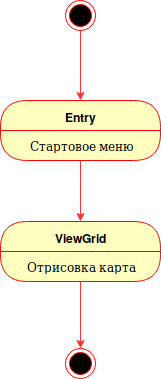

The diagram above was exported from draw.io. Its source (the exported page's mxGraphModel, read from the mxfile embedded in the PNG):
<mxGraphModel dx="1327" dy="778" grid="1" gridSize="10" guides="1" tooltips="1" connect="1" arrows="1" fold="1" page="1" pageScale="1" pageWidth="827" pageHeight="1169" math="0" shadow="0">
  <root>
    <mxCell id="0" />
    <mxCell id="1" parent="0" />
    <mxCell id="6EXYLW4Ia1xxiFU-kfxT-5" style="edgeStyle=orthogonalEdgeStyle;rounded=0;orthogonalLoop=1;jettySize=auto;html=1;exitX=0.5;exitY=1;exitDx=0;exitDy=0;entryX=0.5;entryY=0;entryDx=0;entryDy=0;strokeColor=#FF3333;" edge="1" parent="1" source="6EXYLW4Ia1xxiFU-kfxT-1" target="6EXYLW4Ia1xxiFU-kfxT-2">
      <mxGeometry relative="1" as="geometry" />
    </mxCell>
    <mxCell id="6EXYLW4Ia1xxiFU-kfxT-1" value="" style="ellipse;html=1;shape=endState;fillColor=#000000;strokeColor=#ff0000;" vertex="1" parent="1">
      <mxGeometry x="398" y="38" width="30" height="30" as="geometry" />
    </mxCell>
    <mxCell id="6EXYLW4Ia1xxiFU-kfxT-2" value="Entry" style="swimlane;html=1;fontStyle=1;align=center;verticalAlign=middle;childLayout=stackLayout;horizontal=1;startSize=30;horizontalStack=0;resizeParent=0;resizeLast=1;container=0;fontColor=#000000;collapsible=0;rounded=1;arcSize=30;strokeColor=#ff0000;fillColor=#ffffc0;swimlaneFillColor=#ffffc0;" vertex="1" parent="1">
      <mxGeometry x="333" y="138" width="160" height="60" as="geometry" />
    </mxCell>
    <mxCell id="6EXYLW4Ia1xxiFU-kfxT-3" value="&lt;div&gt;Стартовое меню&lt;/div&gt;" style="text;html=1;strokeColor=none;fillColor=none;align=center;verticalAlign=middle;spacingLeft=4;spacingRight=4;whiteSpace=wrap;overflow=hidden;rotatable=0;fontColor=#000000;" vertex="1" parent="6EXYLW4Ia1xxiFU-kfxT-2">
      <mxGeometry y="30" width="160" height="30" as="geometry" />
    </mxCell>
    <mxCell id="6EXYLW4Ia1xxiFU-kfxT-7" value="ViewGrid" style="swimlane;html=1;fontStyle=1;align=center;verticalAlign=middle;childLayout=stackLayout;horizontal=1;startSize=30;horizontalStack=0;resizeParent=0;resizeLast=1;container=0;fontColor=#000000;collapsible=0;rounded=1;arcSize=30;strokeColor=#ff0000;fillColor=#ffffc0;swimlaneFillColor=#ffffc0;" vertex="1" parent="1">
      <mxGeometry x="333" y="259" width="160" height="60" as="geometry" />
    </mxCell>
    <mxCell id="6EXYLW4Ia1xxiFU-kfxT-8" value="Отрисовка карта" style="text;html=1;strokeColor=none;fillColor=none;align=center;verticalAlign=middle;spacingLeft=4;spacingRight=4;whiteSpace=wrap;overflow=hidden;rotatable=0;fontColor=#000000;" vertex="1" parent="6EXYLW4Ia1xxiFU-kfxT-7">
      <mxGeometry y="30" width="160" height="30" as="geometry" />
    </mxCell>
    <mxCell id="6EXYLW4Ia1xxiFU-kfxT-9" style="edgeStyle=orthogonalEdgeStyle;rounded=0;orthogonalLoop=1;jettySize=auto;html=1;exitX=0.5;exitY=1;exitDx=0;exitDy=0;entryX=0.5;entryY=0;entryDx=0;entryDy=0;strokeColor=#FF3333;" edge="1" parent="1" source="6EXYLW4Ia1xxiFU-kfxT-3" target="6EXYLW4Ia1xxiFU-kfxT-7">
      <mxGeometry relative="1" as="geometry" />
    </mxCell>
    <mxCell id="6EXYLW4Ia1xxiFU-kfxT-10" value="" style="ellipse;html=1;shape=endState;fillColor=#000000;strokeColor=#ff0000;" vertex="1" parent="1">
      <mxGeometry x="398" y="386" width="30" height="30" as="geometry" />
    </mxCell>
    <mxCell id="6EXYLW4Ia1xxiFU-kfxT-11" style="edgeStyle=orthogonalEdgeStyle;rounded=0;orthogonalLoop=1;jettySize=auto;html=1;exitX=0.5;exitY=1;exitDx=0;exitDy=0;strokeColor=#FF3333;" edge="1" parent="1" source="6EXYLW4Ia1xxiFU-kfxT-8" target="6EXYLW4Ia1xxiFU-kfxT-10">
      <mxGeometry relative="1" as="geometry" />
    </mxCell>
  </root>
</mxGraphModel>